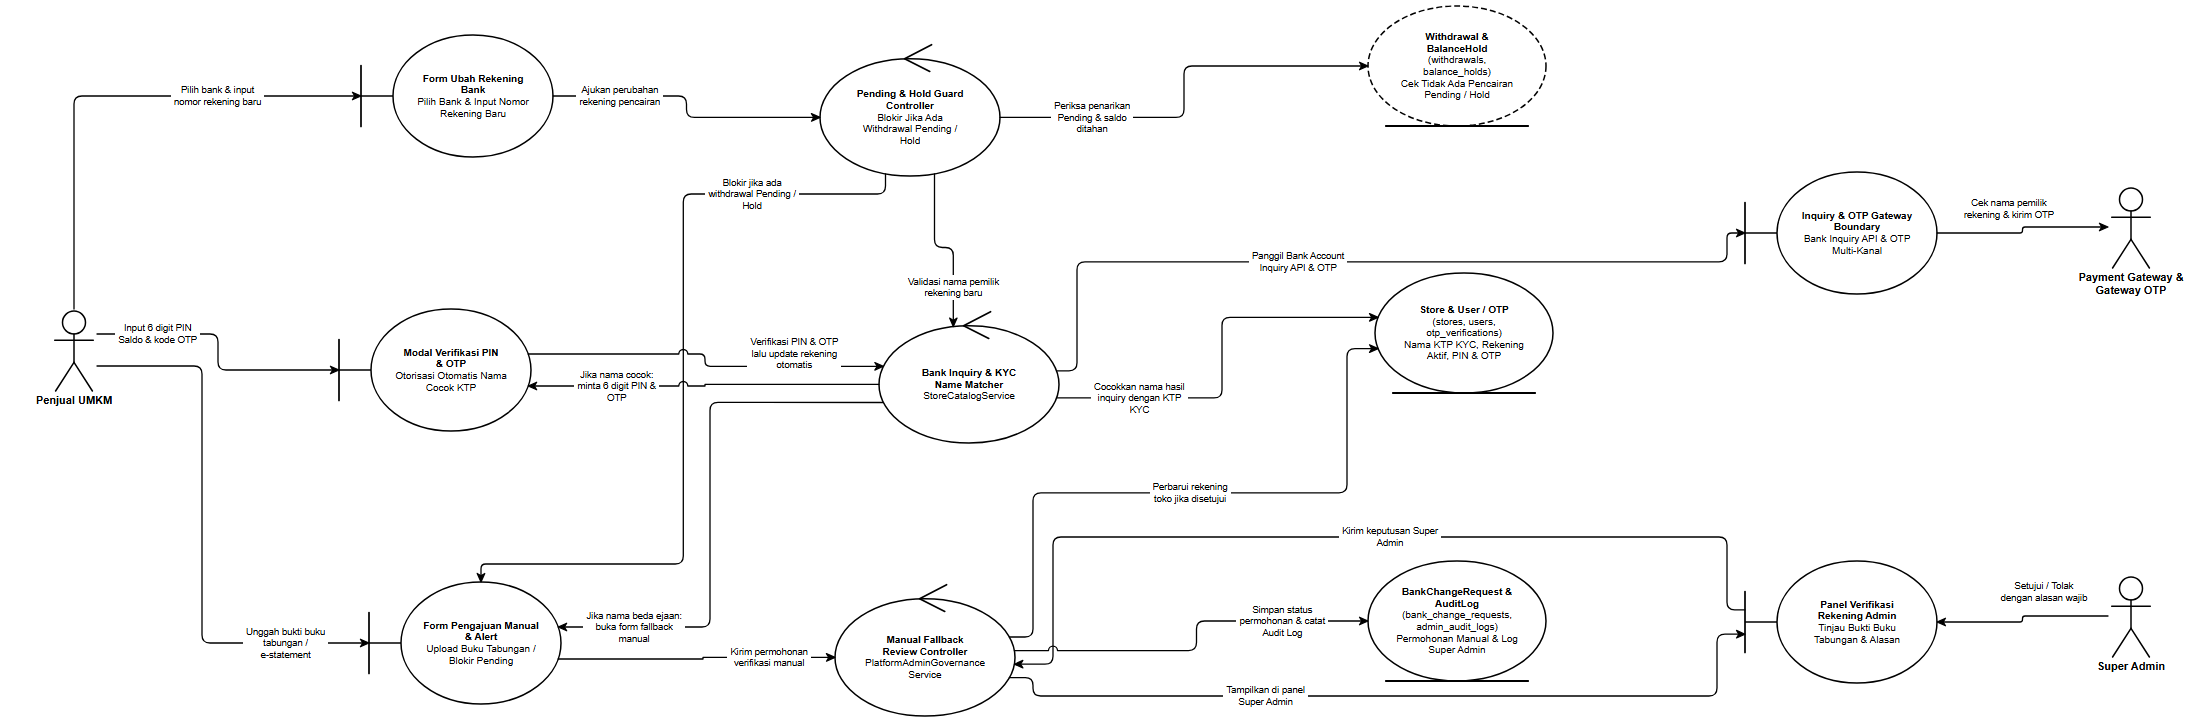

The diagram above was exported from draw.io. Its source (the exported page's mxGraphModel, read from the mxfile embedded in the PNG):
<mxGraphModel dx="2310" dy="830" grid="1" gridSize="10" guides="1" tooltips="1" connect="1" arrows="1" fold="1" page="1" pageScale="1" pageWidth="2310" pageHeight="830" background="#ffffff" math="0" shadow="0">
  <root>
    <mxCell id="0" />
    <mxCell id="1" parent="0" />
    <mxCell id="rd30_A_SELLER" value="Penjual UMKM" style="shape=umlActor;verticalLabelPosition=bottom;verticalAlign=top;html=1;outlineConnect=0;fillColor=#ffffff;strokeColor=#000000;fontColor=#000000;fontFamily=Helvetica;fontSize=11;fontStyle=1;strokeWidth=1.5;" vertex="1" parent="1">
      <mxGeometry x="99" y="359" width="46" height="82" as="geometry" />
    </mxCell>
    <mxCell id="rd30_B_FORM_BANK" value="&lt;b&gt;Form Ubah Rekening&lt;/b&gt;&lt;br&gt;&lt;b&gt;Bank&lt;/b&gt;&lt;br&gt;Pilih Bank &amp;amp; Input Nomor&lt;br&gt;Rekening Baru" style="shape=umlBoundary;whiteSpace=wrap;html=1;align=center;verticalAlign=middle;spacingLeft=36;spacingRight=12;spacingTop=8;spacingBottom=8;fillColor=#ffffff;strokeColor=#000000;fontColor=#000000;fontFamily=Helvetica;fontSize=10;strokeWidth=1.5;" vertex="1" parent="1">
      <mxGeometry x="409" y="85" width="192" height="122" as="geometry" />
    </mxCell>
    <mxCell id="rd30_B_SEC_2FA" value="&lt;b&gt;Modal Verifikasi PIN&lt;/b&gt;&lt;br&gt;&lt;b&gt;&amp;amp; OTP&lt;/b&gt;&lt;br&gt;Otorisasi Otomatis Nama&lt;br&gt;Cocok KTP" style="shape=umlBoundary;whiteSpace=wrap;html=1;align=center;verticalAlign=middle;spacingLeft=36;spacingRight=12;spacingTop=8;spacingBottom=8;fillColor=#ffffff;strokeColor=#000000;fontColor=#000000;fontFamily=Helvetica;fontSize=10;strokeWidth=1.5;" vertex="1" parent="1">
      <mxGeometry x="387" y="359" width="192" height="122" as="geometry" />
    </mxCell>
    <mxCell id="rd30_B_FALLBACK" value="&lt;b&gt;Form Pengajuan Manual&lt;/b&gt;&lt;br&gt;&lt;b&gt;&amp;amp; Alert&lt;/b&gt;&lt;br&gt;Upload Buku Tabungan /&lt;br&gt;Blokir Pending" style="shape=umlBoundary;whiteSpace=wrap;html=1;align=center;verticalAlign=middle;spacingLeft=36;spacingRight=12;spacingTop=8;spacingBottom=8;fillColor=#ffffff;strokeColor=#000000;fontColor=#000000;fontFamily=Helvetica;fontSize=10;strokeWidth=1.5;" vertex="1" parent="1">
      <mxGeometry x="417" y="632" width="192" height="122" as="geometry" />
    </mxCell>
    <mxCell id="rd30_C_LOCK_CHK" value="&lt;b&gt;Pending &amp;amp; Hold Guard&lt;/b&gt;&lt;br&gt;&lt;b&gt;Controller&lt;/b&gt;&lt;br&gt;Blokir Jika Ada&lt;br&gt;Withdrawal Pending /&lt;br&gt;Hold" style="shape=umlControl;whiteSpace=wrap;html=1;align=center;verticalAlign=middle;spacingTop=18;spacingBottom=8;spacingLeft=12;spacingRight=12;fillColor=#ffffff;strokeColor=#000000;fontColor=#000000;fontFamily=Helvetica;fontSize=10;strokeWidth=1.5;" vertex="1" parent="1">
      <mxGeometry x="868" y="92" width="180" height="134" as="geometry" />
    </mxCell>
    <mxCell id="rd30_C_INQ_KYC" value="&lt;b&gt;Bank Inquiry &amp;amp; KYC&lt;/b&gt;&lt;br&gt;&lt;b&gt;Name Matcher&lt;/b&gt;&lt;br&gt;StoreCatalogService" style="shape=umlControl;whiteSpace=wrap;html=1;align=center;verticalAlign=middle;spacingTop=18;spacingBottom=8;spacingLeft=12;spacingRight=12;fillColor=#ffffff;strokeColor=#000000;fontColor=#000000;fontFamily=Helvetica;fontSize=10;strokeWidth=1.5;" vertex="1" parent="1">
      <mxGeometry x="927" y="359" width="180" height="134" as="geometry" />
    </mxCell>
    <mxCell id="rd30_C_MANUAL" value="&lt;b&gt;Manual Fallback&lt;/b&gt;&lt;br&gt;&lt;b&gt;Review Controller&lt;/b&gt;&lt;br&gt;PlatformAdminGovernance&lt;br&gt;Service" style="shape=umlControl;whiteSpace=wrap;html=1;align=center;verticalAlign=middle;spacingTop=18;spacingBottom=8;spacingLeft=12;spacingRight=12;fillColor=#ffffff;strokeColor=#000000;fontColor=#000000;fontFamily=Helvetica;fontSize=10;strokeWidth=1.5;" vertex="1" parent="1">
      <mxGeometry x="883" y="632" width="180" height="134" as="geometry" />
    </mxCell>
    <mxCell id="rd30_E_WD_HOLD" value="&lt;b&gt;Withdrawal &amp;amp;&lt;/b&gt;&lt;br&gt;&lt;b&gt;BalanceHold&lt;/b&gt;&lt;br&gt;(withdrawals,&lt;br&gt;balance_holds)&lt;br&gt;Cek Tidak Ada Pencairan&lt;br&gt;Pending / Hold" style="shape=umlEntity;whiteSpace=wrap;html=1;align=center;verticalAlign=middle;spacingBottom=8;spacingTop=8;spacingLeft=12;spacingRight=12;fillColor=#ffffff;strokeColor=#000000;fontColor=#000000;fontFamily=Helvetica;fontSize=10;strokeWidth=1.5;dashed=1;dashPattern=6 3;" vertex="1" parent="1">
      <mxGeometry x="1416" y="56" width="178" height="120" as="geometry" />
    </mxCell>
    <mxCell id="rd30_E_STORE" value="&lt;b&gt;Store &amp;amp; User / OTP&lt;/b&gt;&lt;br&gt;(stores, users,&lt;br&gt;otp_verifications)&lt;br&gt;Nama KTP KYC, Rekening&lt;br&gt;Aktif, PIN &amp;amp; OTP" style="shape=umlEntity;whiteSpace=wrap;html=1;align=center;verticalAlign=middle;spacingBottom=8;spacingTop=8;spacingLeft=12;spacingRight=12;fillColor=#ffffff;strokeColor=#000000;fontColor=#000000;fontFamily=Helvetica;fontSize=10;strokeWidth=1.5;" vertex="1" parent="1">
      <mxGeometry x="1423" y="323" width="178" height="120" as="geometry" />
    </mxCell>
    <mxCell id="rd30_E_REQ_AUD" value="&lt;b&gt;BankChangeRequest &amp;amp;&lt;/b&gt;&lt;br&gt;&lt;b&gt;AuditLog&lt;/b&gt;&lt;br&gt;(bank_change_requests,&lt;br&gt;admin_audit_logs)&lt;br&gt;Permohonan Manual &amp;amp; Log&lt;br&gt;Super Admin" style="shape=umlEntity;whiteSpace=wrap;html=1;align=center;verticalAlign=middle;spacingBottom=8;spacingTop=8;spacingLeft=12;spacingRight=12;fillColor=#ffffff;strokeColor=#000000;fontColor=#000000;fontFamily=Helvetica;fontSize=10;strokeWidth=1.5;" vertex="1" parent="1">
      <mxGeometry x="1416" y="611" width="178" height="120" as="geometry" />
    </mxCell>
    <mxCell id="rd30_B_PG_OTP" value="&lt;b&gt;Inquiry &amp;amp; OTP Gateway&lt;/b&gt;&lt;br&gt;&lt;b&gt;Boundary&lt;/b&gt;&lt;br&gt;Bank Inquiry API &amp;amp; OTP&lt;br&gt;Multi-Kanal" style="shape=umlBoundary;whiteSpace=wrap;html=1;align=center;verticalAlign=middle;spacingLeft=36;spacingRight=12;spacingTop=8;spacingBottom=8;fillColor=#ffffff;strokeColor=#000000;fontColor=#000000;fontFamily=Helvetica;fontSize=10;strokeWidth=1.5;" vertex="1" parent="1">
      <mxGeometry x="1793" y="222" width="192" height="122" as="geometry" />
    </mxCell>
    <mxCell id="rd30_A_PG" value="Payment Gateway &amp;&lt;br&gt;Gateway OTP" style="shape=umlActor;verticalLabelPosition=bottom;verticalAlign=top;html=1;outlineConnect=0;fillColor=#ffffff;strokeColor=#000000;fontColor=#000000;fontFamily=Helvetica;fontSize=11;fontStyle=1;strokeWidth=1.5;" vertex="1" parent="1">
      <mxGeometry x="2156" y="236" width="46" height="82" as="geometry" />
    </mxCell>
    <mxCell id="rd30_B_SUP_ADM" value="&lt;b&gt;Panel Verifikasi&lt;/b&gt;&lt;br&gt;&lt;b&gt;Rekening Admin&lt;/b&gt;&lt;br&gt;Tinjau Bukti Buku&lt;br&gt;Tabungan &amp;amp; Alasan" style="shape=umlBoundary;whiteSpace=wrap;html=1;align=center;verticalAlign=middle;spacingLeft=36;spacingRight=12;spacingTop=8;spacingBottom=8;fillColor=#ffffff;strokeColor=#000000;fontColor=#000000;fontFamily=Helvetica;fontSize=10;strokeWidth=1.5;" vertex="1" parent="1">
      <mxGeometry x="1793" y="611" width="192" height="122" as="geometry" />
    </mxCell>
    <mxCell id="rd30_A_SUP_ADM" value="Super Admin" style="shape=umlActor;verticalLabelPosition=bottom;verticalAlign=top;html=1;outlineConnect=0;fillColor=#ffffff;strokeColor=#000000;fontColor=#000000;fontFamily=Helvetica;fontSize=11;fontStyle=1;strokeWidth=1.5;" vertex="1" parent="1">
      <mxGeometry x="2156" y="625" width="46" height="82" as="geometry" />
    </mxCell>
    <mxCell id="rd30_e1" value="Pilih bank &amp; input&lt;br&gt;nomor rekening baru" style="edgeStyle=none;rounded=1;arcSize=8;jumpStyle=arc;jumpSize=7;orthogonalLoop=1;jettySize=auto;html=1;exitX=0.5;exitY=0;exitDx=0;exitDy=0;exitPerimeter=0;entryX=0;entryY=0.5;entryDx=0;entryDy=0;entryPerimeter=0;endArrow=classic;endFill=1;startArrow=none;strokeColor=#000000;strokeWidth=1.3;fontSize=9.5;fontFamily=Helvetica;fontColor=#000000;labelBackgroundColor=#ffffff;" edge="1" parent="1" source="rd30_A_SELLER" target="rd30_B_FORM_BANK">
      <mxGeometry x="0.426" relative="1" as="geometry">
        <Array as="points">
          <mxPoint x="122" y="146" />
        </Array>
      </mxGeometry>
    </mxCell>
    <mxCell id="rd30_e2" value="Ajukan perubahan&lt;br&gt;rekening pencairan" style="edgeStyle=none;rounded=1;arcSize=8;jumpStyle=arc;jumpSize=7;orthogonalLoop=1;jettySize=auto;html=1;exitX=1;exitY=0.5;exitDx=0;exitDy=0;exitPerimeter=0;entryX=0;entryY=0.5625;entryDx=0;entryDy=0;entryPerimeter=0;endArrow=classic;endFill=1;startArrow=none;strokeColor=#000000;strokeWidth=1.3;fontSize=9.5;fontFamily=Helvetica;fontColor=#000000;labelBackgroundColor=#ffffff;" edge="1" parent="1" source="rd30_B_FORM_BANK" target="rd30_C_LOCK_CHK">
      <mxGeometry x="-0.5371" relative="1" as="geometry">
        <Array as="points">
          <mxPoint x="734.5" y="146" />
          <mxPoint x="734.5" y="167.4" />
        </Array>
      </mxGeometry>
    </mxCell>
    <mxCell id="rd30_e3" value="Periksa penarikan&lt;br&gt;Pending &amp; saldo&lt;br&gt;ditahan" style="edgeStyle=none;rounded=1;arcSize=8;jumpStyle=arc;jumpSize=7;orthogonalLoop=1;jettySize=auto;html=1;exitX=1;exitY=0.5625;exitDx=0;exitDy=0;exitPerimeter=0;entryX=0;entryY=0.5;entryDx=0;entryDy=0;entryPerimeter=0;endArrow=classic;endFill=1;startArrow=none;strokeColor=#000000;strokeWidth=1.3;fontSize=9.5;fontFamily=Helvetica;fontColor=#000000;labelBackgroundColor=#ffffff;" edge="1" parent="1" source="rd30_C_LOCK_CHK" target="rd30_E_WD_HOLD">
      <mxGeometry x="-0.5613" relative="1" as="geometry">
        <Array as="points">
          <mxPoint x="1232" y="167.4" />
          <mxPoint x="1232" y="116" />
        </Array>
      </mxGeometry>
    </mxCell>
    <mxCell id="rd30_e4" value="Blokir jika ada&lt;br&gt;withdrawal Pending /&lt;br&gt;Hold" style="edgeStyle=none;rounded=1;arcSize=8;jumpStyle=arc;jumpSize=7;orthogonalLoop=1;jettySize=auto;html=1;exitX=0.364;exitY=0.9835;exitDx=0;exitDy=0;exitPerimeter=0;entryX=0.5833;entryY=0;entryDx=0;entryDy=0;entryPerimeter=0;endArrow=classic;endFill=1;startArrow=none;strokeColor=#000000;strokeWidth=1.3;fontSize=9.5;fontFamily=Helvetica;fontColor=#000000;labelBackgroundColor=#ffffff;" edge="1" parent="1" source="rd30_C_LOCK_CHK" target="rd30_B_FALLBACK">
      <mxGeometry x="-0.6218" relative="1" as="geometry">
        <Array as="points">
          <mxPoint x="933.5" y="244" />
          <mxPoint x="731.3" y="244" />
          <mxPoint x="731.3" y="614" />
          <mxPoint x="529" y="614" />
        </Array>
      </mxGeometry>
    </mxCell>
    <mxCell id="rd30_e5" value="Validasi nama pemilik&lt;br&gt;rekening baru" style="edgeStyle=none;rounded=1;arcSize=8;jumpStyle=arc;jumpSize=7;orthogonalLoop=1;jettySize=auto;html=1;exitX=0.636;exitY=0.9835;exitDx=0;exitDy=0;exitPerimeter=0;entryX=0.413;entryY=0.1317;entryDx=0;entryDy=0;entryPerimeter=0;endArrow=classic;endFill=1;startArrow=none;strokeColor=#000000;strokeWidth=1.3;fontSize=9.5;fontFamily=Helvetica;fontColor=#000000;labelBackgroundColor=#ffffff;" edge="1" parent="1" source="rd30_C_LOCK_CHK" target="rd30_C_INQ_KYC">
      <mxGeometry x="0.5391" relative="1" as="geometry">
        <Array as="points">
          <mxPoint x="982.5" y="297.5" />
          <mxPoint x="1001.3" y="297.5" />
        </Array>
      </mxGeometry>
    </mxCell>
    <mxCell id="rd30_e6" value="Panggil Bank Account&lt;br&gt;Inquiry API &amp; OTP" style="edgeStyle=none;rounded=1;arcSize=8;jumpStyle=arc;jumpSize=7;orthogonalLoop=1;jettySize=auto;html=1;exitX=0.9865;exitY=0.4613;exitDx=0;exitDy=0;exitPerimeter=0;entryX=0;entryY=0.5;entryDx=0;entryDy=0;entryPerimeter=0;endArrow=classic;endFill=1;startArrow=none;strokeColor=#000000;strokeWidth=1.3;fontSize=9.5;fontFamily=Helvetica;fontColor=#000000;labelBackgroundColor=#ffffff;" edge="1" parent="1" source="rd30_C_INQ_KYC" target="rd30_B_PG_OTP">
      <mxGeometry x="-0.152" relative="1" as="geometry">
        <Array as="points">
          <mxPoint x="1125" y="420.8" />
          <mxPoint x="1125" y="311.9" />
          <mxPoint x="1775" y="311.9" />
          <mxPoint x="1775" y="283" />
        </Array>
      </mxGeometry>
    </mxCell>
    <mxCell id="rd30_e7" value="Cek nama pemilik&lt;br&gt;rekening &amp; kirim OTP" style="edgeStyle=none;rounded=1;arcSize=8;jumpStyle=arc;jumpSize=7;orthogonalLoop=1;jettySize=auto;html=1;exitX=1;exitY=0.5;exitDx=0;exitDy=0;exitPerimeter=0;entryX=0;entryY=0.5;entryDx=0;entryDy=0;entryPerimeter=0;endArrow=classic;endFill=1;startArrow=none;strokeColor=#000000;strokeWidth=1.3;fontSize=9.5;fontFamily=Helvetica;fontColor=#000000;labelBackgroundColor=#ffffff;" edge="1" parent="1" source="rd30_B_PG_OTP" target="rd30_A_PG">
      <mxGeometry x="-0.1885" relative="1" as="geometry">
        <mxPoint x="0" y="-24" as="offset" />
        <Array as="points">
          <mxPoint x="2070.5" y="283" />
          <mxPoint x="2070.5" y="277" />
        </Array>
      </mxGeometry>
    </mxCell>
    <mxCell id="rd30_e8" value="Cocokkan nama hasil&lt;br&gt;inquiry dengan KTP&lt;br&gt;KYC" style="edgeStyle=none;rounded=1;arcSize=8;jumpStyle=arc;jumpSize=7;orthogonalLoop=1;jettySize=auto;html=1;exitX=0.9865;exitY=0.6637;exitDx=0;exitDy=0;exitPerimeter=0;entryX=0.0173;entryY=0.3697;entryDx=0;entryDy=0;entryPerimeter=0;endArrow=classic;endFill=1;startArrow=none;strokeColor=#000000;strokeWidth=1.3;fontSize=9.5;fontFamily=Helvetica;fontColor=#000000;labelBackgroundColor=#ffffff;" edge="1" parent="1" source="rd30_C_INQ_KYC" target="rd30_E_STORE">
      <mxGeometry x="-0.5885" relative="1" as="geometry">
        <Array as="points">
          <mxPoint x="1270" y="447.9" />
          <mxPoint x="1270" y="367.4" />
        </Array>
      </mxGeometry>
    </mxCell>
    <mxCell id="rd30_e9" value="Jika nama cocok:&lt;br&gt;minta 6 digit PIN &amp;&lt;br&gt;OTP" style="edgeStyle=none;rounded=1;arcSize=8;jumpStyle=arc;jumpSize=7;orthogonalLoop=1;jettySize=auto;html=1;exitX=0;exitY=0.5625;exitDx=0;exitDy=0;exitPerimeter=0;entryX=0.9854;entryY=0.631;entryDx=0;entryDy=0;entryPerimeter=0;endArrow=classic;endFill=1;startArrow=none;strokeColor=#000000;strokeWidth=1.3;fontSize=9.5;fontFamily=Helvetica;fontColor=#000000;labelBackgroundColor=#ffffff;" edge="1" parent="1" source="rd30_C_INQ_KYC" target="rd30_B_SEC_2FA">
      <mxGeometry x="0.4983" relative="1" as="geometry">
        <Array as="points">
          <mxPoint x="753" y="434.4" />
          <mxPoint x="753" y="436" />
        </Array>
      </mxGeometry>
    </mxCell>
    <mxCell id="rd30_e10" value="Input 6 digit PIN&lt;br&gt;Saldo &amp; kode OTP" style="edgeStyle=none;rounded=1;arcSize=8;jumpStyle=arc;jumpSize=7;orthogonalLoop=1;jettySize=auto;html=1;exitX=1;exitY=0.3049;exitDx=0;exitDy=0;exitPerimeter=0;entryX=0;entryY=0.5;entryDx=0;entryDy=0;entryPerimeter=0;endArrow=classic;endFill=1;startArrow=none;strokeColor=#000000;strokeWidth=1.3;fontSize=9.5;fontFamily=Helvetica;fontColor=#000000;labelBackgroundColor=#ffffff;" edge="1" parent="1" source="rd30_A_SELLER" target="rd30_B_SEC_2FA">
      <mxGeometry x="-0.5647" relative="1" as="geometry">
        <Array as="points">
          <mxPoint x="266" y="384" />
          <mxPoint x="266" y="420" />
        </Array>
      </mxGeometry>
    </mxCell>
    <mxCell id="rd30_e11" value="Verifikasi PIN &amp; OTP&lt;br&gt;lalu update rekening&lt;br&gt;otomatis" style="edgeStyle=none;rounded=1;arcSize=8;jumpStyle=arc;jumpSize=7;orthogonalLoop=1;jettySize=auto;html=1;exitX=0.9854;exitY=0.369;exitDx=0;exitDy=0;exitPerimeter=0;entryX=0.0244;entryY=0.4276;entryDx=0;entryDy=0;entryPerimeter=0;endArrow=classic;endFill=1;startArrow=none;strokeColor=#000000;strokeWidth=1.3;fontSize=9.5;fontFamily=Helvetica;fontColor=#000000;labelBackgroundColor=#ffffff;" edge="1" parent="1" source="rd30_B_SEC_2FA" target="rd30_C_INQ_KYC">
      <mxGeometry x="0.5146" relative="1" as="geometry">
        <mxPoint x="0" y="-13" as="offset" />
        <Array as="points">
          <mxPoint x="753" y="404" />
          <mxPoint x="753" y="416.3" />
        </Array>
      </mxGeometry>
    </mxCell>
    <mxCell id="rd30_e12" value="Jika nama beda ejaan:&lt;br&gt;buka form fallback&lt;br&gt;manual" style="edgeStyle=none;rounded=1;arcSize=8;jumpStyle=arc;jumpSize=7;orthogonalLoop=1;jettySize=auto;html=1;exitX=0.0244;exitY=0.6974;exitDx=0;exitDy=0;exitPerimeter=0;entryX=0.9854;entryY=0.369;entryDx=0;entryDy=0;entryPerimeter=0;endArrow=classic;endFill=1;startArrow=none;strokeColor=#000000;strokeWidth=1.3;fontSize=9.5;fontFamily=Helvetica;fontColor=#000000;labelBackgroundColor=#ffffff;" edge="1" parent="1" source="rd30_C_INQ_KYC" target="rd30_B_FALLBACK">
      <mxGeometry x="0.7239" relative="1" as="geometry">
        <Array as="points">
          <mxPoint x="758" y="452.4" />
          <mxPoint x="758" y="677" />
        </Array>
      </mxGeometry>
    </mxCell>
    <mxCell id="rd30_e13" value="Unggah bukti buku&lt;br&gt;tabungan /&lt;br&gt;e-statement" style="edgeStyle=none;rounded=1;arcSize=8;jumpStyle=arc;jumpSize=7;orthogonalLoop=1;jettySize=auto;html=1;exitX=1;exitY=0.6951;exitDx=0;exitDy=0;exitPerimeter=0;entryX=0;entryY=0.5;entryDx=0;entryDy=0;entryPerimeter=0;endArrow=classic;endFill=1;startArrow=none;strokeColor=#000000;strokeWidth=1.3;fontSize=9.5;fontFamily=Helvetica;fontColor=#000000;labelBackgroundColor=#ffffff;" edge="1" parent="1" source="rd30_A_SELLER" target="rd30_B_FALLBACK">
      <mxGeometry x="0.6958" relative="1" as="geometry">
        <Array as="points">
          <mxPoint x="250" y="416" />
          <mxPoint x="250" y="693" />
        </Array>
      </mxGeometry>
    </mxCell>
    <mxCell id="rd30_e14" value="Kirim permohonan&lt;br&gt;verifikasi manual" style="edgeStyle=none;rounded=1;arcSize=8;jumpStyle=arc;jumpSize=7;orthogonalLoop=1;jettySize=auto;html=1;exitX=0.9854;exitY=0.631;exitDx=0;exitDy=0;exitPerimeter=0;entryX=0;entryY=0.5625;entryDx=0;entryDy=0;entryPerimeter=0;endArrow=classic;endFill=1;startArrow=none;strokeColor=#000000;strokeWidth=1.3;fontSize=9.5;fontFamily=Helvetica;fontColor=#000000;labelBackgroundColor=#ffffff;" edge="1" parent="1" source="rd30_B_FALLBACK" target="rd30_C_MANUAL">
      <mxGeometry x="0.5259" relative="1" as="geometry">
        <Array as="points">
          <mxPoint x="751" y="709" />
          <mxPoint x="751" y="707.4" />
        </Array>
      </mxGeometry>
    </mxCell>
    <mxCell id="rd30_e15" value="Tampilkan di panel&lt;br&gt;Super Admin" style="edgeStyle=none;rounded=1;arcSize=8;jumpStyle=arc;jumpSize=7;orthogonalLoop=1;jettySize=auto;html=1;exitX=0.969;exitY=0.7142;exitDx=0;exitDy=0;exitPerimeter=0;entryX=0;entryY=0.6;entryDx=0;entryDy=0;entryPerimeter=0;endArrow=classic;endFill=1;startArrow=none;strokeColor=#000000;strokeWidth=1.3;fontSize=9.5;fontFamily=Helvetica;fontColor=#000000;labelBackgroundColor=#ffffff;" edge="1" parent="1" source="rd30_C_MANUAL" target="rd30_B_SUP_ADM">
      <mxGeometry x="-0.3271" relative="1" as="geometry">
        <Array as="points">
          <mxPoint x="1081" y="727.7" />
          <mxPoint x="1081" y="746" />
          <mxPoint x="1765" y="746" />
          <mxPoint x="1765" y="684.2" />
        </Array>
      </mxGeometry>
    </mxCell>
    <mxCell id="rd30_e16" value="Setujui / Tolak&lt;br&gt;dengan alasan wajib" style="edgeStyle=none;rounded=1;arcSize=8;jumpStyle=arc;jumpSize=7;orthogonalLoop=1;jettySize=auto;html=1;exitX=0;exitY=0.5;exitDx=0;exitDy=0;exitPerimeter=0;entryX=1;entryY=0.5;entryDx=0;entryDy=0;entryPerimeter=0;endArrow=classic;endFill=1;startArrow=none;strokeColor=#000000;strokeWidth=1.3;fontSize=9.5;fontFamily=Helvetica;fontColor=#000000;labelBackgroundColor=#ffffff;" edge="1" parent="1" source="rd30_A_SUP_ADM" target="rd30_B_SUP_ADM">
      <mxGeometry x="-0.2754" relative="1" as="geometry">
        <mxPoint x="0" y="-24" as="offset" />
        <Array as="points">
          <mxPoint x="2070.5" y="666" />
          <mxPoint x="2070.5" y="672" />
        </Array>
      </mxGeometry>
    </mxCell>
    <mxCell id="rd30_e17" value="Kirim keputusan Super&lt;br&gt;Admin" style="edgeStyle=none;rounded=1;arcSize=8;jumpStyle=arc;jumpSize=7;orthogonalLoop=1;jettySize=auto;html=1;exitX=0;exitY=0.4;exitDx=0;exitDy=0;exitPerimeter=0;entryX=0.9966;entryY=0.6131;entryDx=0;entryDy=0;entryPerimeter=0;endArrow=classic;endFill=1;startArrow=none;strokeColor=#000000;strokeWidth=1.3;fontSize=9.5;fontFamily=Helvetica;fontColor=#000000;labelBackgroundColor=#ffffff;" edge="1" parent="1" source="rd30_B_SUP_ADM" target="rd30_C_MANUAL">
      <mxGeometry x="-0.0805" relative="1" as="geometry">
        <Array as="points">
          <mxPoint x="1775" y="659.8" />
          <mxPoint x="1775" y="587" />
          <mxPoint x="1101" y="587" />
          <mxPoint x="1101" y="714.2" />
        </Array>
      </mxGeometry>
    </mxCell>
    <mxCell id="rd30_e18" value="Simpan status&lt;br&gt;permohonan &amp; catat&lt;br&gt;Audit Log" style="edgeStyle=none;rounded=1;arcSize=8;jumpStyle=arc;jumpSize=7;orthogonalLoop=1;jettySize=auto;html=1;exitX=0.9966;exitY=0.5119;exitDx=0;exitDy=0;exitPerimeter=0;entryX=0;entryY=0.5;entryDx=0;entryDy=0;entryPerimeter=0;endArrow=classic;endFill=1;startArrow=none;strokeColor=#000000;strokeWidth=1.3;fontSize=9.5;fontFamily=Helvetica;fontColor=#000000;labelBackgroundColor=#ffffff;" edge="1" parent="1" source="rd30_C_MANUAL" target="rd30_E_REQ_AUD">
      <mxGeometry x="0.5525" relative="1" as="geometry">
        <Array as="points">
          <mxPoint x="1244.5" y="700.6" />
          <mxPoint x="1244.5" y="671" />
        </Array>
      </mxGeometry>
    </mxCell>
    <mxCell id="rd30_e19" value="Perbarui rekening&lt;br&gt;toko jika disetujui" style="edgeStyle=none;rounded=1;arcSize=8;jumpStyle=arc;jumpSize=7;orthogonalLoop=1;jettySize=auto;html=1;exitX=0.969;exitY=0.4108;exitDx=0;exitDy=0;exitPerimeter=0;entryX=0.0173;entryY=0.6303;entryDx=0;entryDy=0;entryPerimeter=0;endArrow=classic;endFill=1;startArrow=none;strokeColor=#000000;strokeWidth=1.3;fontSize=9.5;fontFamily=Helvetica;fontColor=#000000;labelBackgroundColor=#ffffff;" edge="1" parent="1" source="rd30_C_MANUAL" target="rd30_E_STORE">
      <mxGeometry x="-0.0114" relative="1" as="geometry">
        <Array as="points">
          <mxPoint x="1081" y="687" />
          <mxPoint x="1081" y="542.8" />
          <mxPoint x="1395" y="542.8" />
          <mxPoint x="1395" y="398.6" />
        </Array>
      </mxGeometry>
    </mxCell>
  </root>
</mxGraphModel>